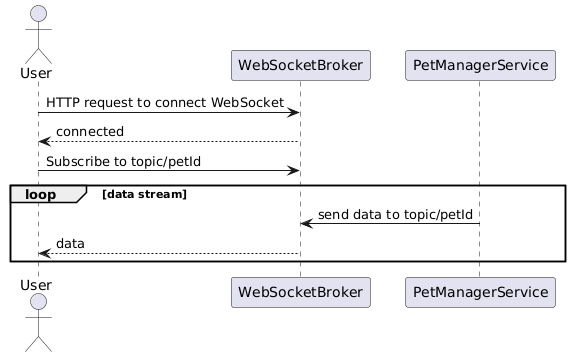

The diagram above was rendered by PlantUML. Its source (embedded in the PNG):
@startuml
actor User

participant "WebSocketBroker" as Broker
participant "PetManagerService" as Service

User -> Broker : HTTP request to connect WebSocket
Broker --> User : connected

User -> Broker : Subscribe to topic/petId

loop data stream
    Service -> Broker : send data to topic/petId
    Broker --> User : data
end
@enduml